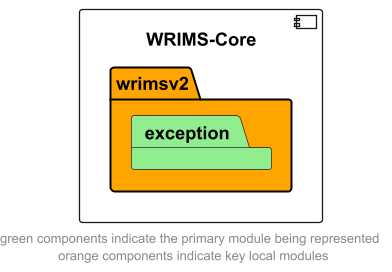

The diagram above was rendered by PlantUML. Its source (embedded in the PNG):
@startuml
left to right direction
skinparam linetype ortho

component wrims_core as "WRIMS-Core" {
    package wrimsv2 #orange {
        package exception #lightgreen
    }
}


footer "green components indicate the primary module being represented \n orange components indicate key local modules"
@enduml